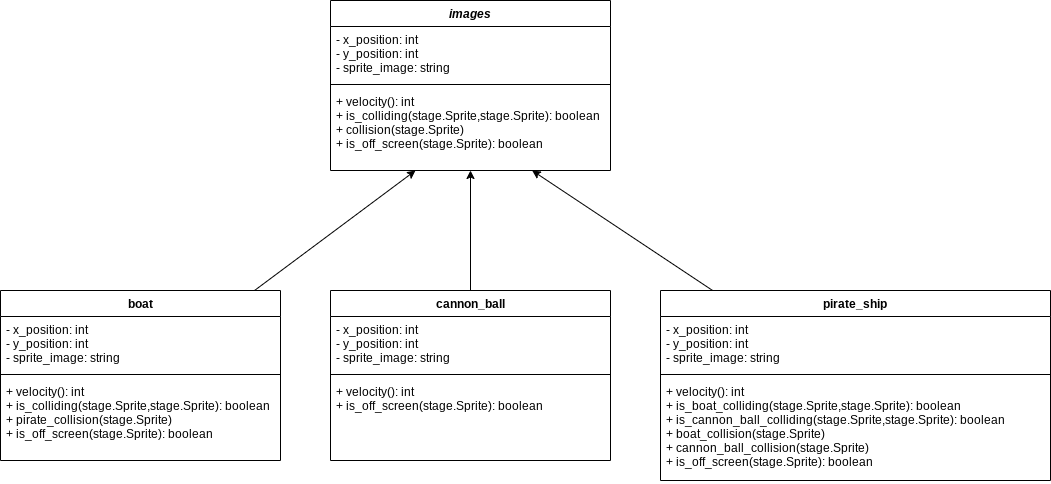

The diagram above was exported from draw.io. Its source (the exported page's mxGraphModel, read from the mxfile embedded in the PNG):
<mxGraphModel dx="1571" dy="617" grid="1" gridSize="10" guides="1" tooltips="1" connect="1" arrows="1" fold="1" page="1" pageScale="1" pageWidth="827" pageHeight="1169" math="0" shadow="0">
  <root>
    <mxCell id="0" />
    <mxCell id="1" parent="0" />
    <mxCell id="22" value="images" style="swimlane;fontStyle=3;align=center;verticalAlign=top;childLayout=stackLayout;horizontal=1;startSize=26;horizontalStack=0;resizeParent=1;resizeParentMax=0;resizeLast=0;collapsible=1;marginBottom=0;" parent="1" vertex="1">
      <mxGeometry x="260" y="70" width="280" height="170" as="geometry" />
    </mxCell>
    <mxCell id="23" value="- x_position: int&#10;- y_position: int&#10;- sprite_image: string" style="text;strokeColor=none;fillColor=none;align=left;verticalAlign=top;spacingLeft=4;spacingRight=4;overflow=hidden;rotatable=0;points=[[0,0.5],[1,0.5]];portConstraint=eastwest;" parent="22" vertex="1">
      <mxGeometry y="26" width="280" height="54" as="geometry" />
    </mxCell>
    <mxCell id="24" value="" style="line;strokeWidth=1;fillColor=none;align=left;verticalAlign=middle;spacingTop=-1;spacingLeft=3;spacingRight=3;rotatable=0;labelPosition=right;points=[];portConstraint=eastwest;strokeColor=inherit;" parent="22" vertex="1">
      <mxGeometry y="80" width="280" height="8" as="geometry" />
    </mxCell>
    <mxCell id="25" value="+ velocity(): int  &#10;+ is_colliding(stage.Sprite,stage.Sprite): boolean&#10;+ collision(stage.Sprite)&#10;+ is_off_screen(stage.Sprite): boolean" style="text;strokeColor=none;fillColor=none;align=left;verticalAlign=top;spacingLeft=4;spacingRight=4;overflow=hidden;rotatable=0;points=[[0,0.5],[1,0.5]];portConstraint=eastwest;" parent="22" vertex="1">
      <mxGeometry y="88" width="280" height="82" as="geometry" />
    </mxCell>
    <mxCell id="49" style="edgeStyle=none;html=1;" parent="1" source="37" target="25" edge="1">
      <mxGeometry relative="1" as="geometry" />
    </mxCell>
    <mxCell id="37" value="boat" style="swimlane;fontStyle=1;align=center;verticalAlign=top;childLayout=stackLayout;horizontal=1;startSize=26;horizontalStack=0;resizeParent=1;resizeParentMax=0;resizeLast=0;collapsible=1;marginBottom=0;" parent="1" vertex="1">
      <mxGeometry x="-70" y="360" width="280" height="170" as="geometry" />
    </mxCell>
    <mxCell id="38" value="- x_position: int&#10;- y_position: int&#10;- sprite_image: string" style="text;strokeColor=none;fillColor=none;align=left;verticalAlign=top;spacingLeft=4;spacingRight=4;overflow=hidden;rotatable=0;points=[[0,0.5],[1,0.5]];portConstraint=eastwest;" parent="37" vertex="1">
      <mxGeometry y="26" width="280" height="54" as="geometry" />
    </mxCell>
    <mxCell id="39" value="" style="line;strokeWidth=1;fillColor=none;align=left;verticalAlign=middle;spacingTop=-1;spacingLeft=3;spacingRight=3;rotatable=0;labelPosition=right;points=[];portConstraint=eastwest;strokeColor=inherit;" parent="37" vertex="1">
      <mxGeometry y="80" width="280" height="8" as="geometry" />
    </mxCell>
    <mxCell id="40" value="+ velocity(): int  &#10;+ is_colliding(stage.Sprite,stage.Sprite): boolean&#10;+ pirate_collision(stage.Sprite)&#10;+ is_off_screen(stage.Sprite): boolean" style="text;strokeColor=none;fillColor=none;align=left;verticalAlign=top;spacingLeft=4;spacingRight=4;overflow=hidden;rotatable=0;points=[[0,0.5],[1,0.5]];portConstraint=eastwest;" parent="37" vertex="1">
      <mxGeometry y="88" width="280" height="82" as="geometry" />
    </mxCell>
    <mxCell id="50" style="edgeStyle=none;html=1;" parent="1" source="41" target="25" edge="1">
      <mxGeometry relative="1" as="geometry" />
    </mxCell>
    <mxCell id="41" value="cannon_ball" style="swimlane;fontStyle=1;align=center;verticalAlign=top;childLayout=stackLayout;horizontal=1;startSize=26;horizontalStack=0;resizeParent=1;resizeParentMax=0;resizeLast=0;collapsible=1;marginBottom=0;" parent="1" vertex="1">
      <mxGeometry x="260" y="360" width="280" height="170" as="geometry" />
    </mxCell>
    <mxCell id="42" value="- x_position: int&#10;- y_position: int&#10;- sprite_image: string" style="text;strokeColor=none;fillColor=none;align=left;verticalAlign=top;spacingLeft=4;spacingRight=4;overflow=hidden;rotatable=0;points=[[0,0.5],[1,0.5]];portConstraint=eastwest;" parent="41" vertex="1">
      <mxGeometry y="26" width="280" height="54" as="geometry" />
    </mxCell>
    <mxCell id="43" value="" style="line;strokeWidth=1;fillColor=none;align=left;verticalAlign=middle;spacingTop=-1;spacingLeft=3;spacingRight=3;rotatable=0;labelPosition=right;points=[];portConstraint=eastwest;strokeColor=inherit;" parent="41" vertex="1">
      <mxGeometry y="80" width="280" height="8" as="geometry" />
    </mxCell>
    <mxCell id="44" value="+ velocity(): int&#10;+ is_off_screen(stage.Sprite): boolean" style="text;strokeColor=none;fillColor=none;align=left;verticalAlign=top;spacingLeft=4;spacingRight=4;overflow=hidden;rotatable=0;points=[[0,0.5],[1,0.5]];portConstraint=eastwest;" parent="41" vertex="1">
      <mxGeometry y="88" width="280" height="82" as="geometry" />
    </mxCell>
    <mxCell id="51" style="edgeStyle=none;html=1;" parent="1" source="45" target="25" edge="1">
      <mxGeometry relative="1" as="geometry" />
    </mxCell>
    <mxCell id="45" value="pirate_ship" style="swimlane;fontStyle=1;align=center;verticalAlign=top;childLayout=stackLayout;horizontal=1;startSize=26;horizontalStack=0;resizeParent=1;resizeParentMax=0;resizeLast=0;collapsible=1;marginBottom=0;" parent="1" vertex="1">
      <mxGeometry x="590" y="360" width="390" height="190" as="geometry" />
    </mxCell>
    <mxCell id="46" value="- x_position: int&#10;- y_position: int&#10;- sprite_image: string" style="text;strokeColor=none;fillColor=none;align=left;verticalAlign=top;spacingLeft=4;spacingRight=4;overflow=hidden;rotatable=0;points=[[0,0.5],[1,0.5]];portConstraint=eastwest;" parent="45" vertex="1">
      <mxGeometry y="26" width="390" height="54" as="geometry" />
    </mxCell>
    <mxCell id="47" value="" style="line;strokeWidth=1;fillColor=none;align=left;verticalAlign=middle;spacingTop=-1;spacingLeft=3;spacingRight=3;rotatable=0;labelPosition=right;points=[];portConstraint=eastwest;strokeColor=inherit;" parent="45" vertex="1">
      <mxGeometry y="80" width="390" height="8" as="geometry" />
    </mxCell>
    <mxCell id="48" value="+ velocity(): int  &#10;+ is_boat_colliding(stage.Sprite,stage.Sprite): boolean&#10;+ is_cannon_ball_colliding(stage.Sprite,stage.Sprite): boolean&#10;+ boat_collision(stage.Sprite)&#10;+ cannon_ball_collision(stage.Sprite)&#10;+ is_off_screen(stage.Sprite): boolean" style="text;strokeColor=none;fillColor=none;align=left;verticalAlign=top;spacingLeft=4;spacingRight=4;overflow=hidden;rotatable=0;points=[[0,0.5],[1,0.5]];portConstraint=eastwest;" parent="45" vertex="1">
      <mxGeometry y="88" width="390" height="102" as="geometry" />
    </mxCell>
  </root>
</mxGraphModel>